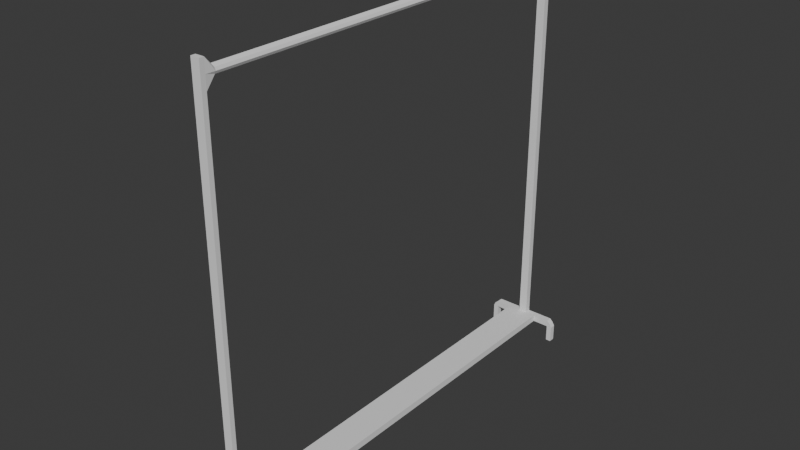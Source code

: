 # Source: TallRack.blend  (saved by Blender 5.0.119; exported with 4.5.12 LTS)
import bpy
from mathutils import Matrix  # noqa: F401  (used for matrix-valued properties, if any)

bpy.ops.wm.read_factory_settings(use_empty=True)
scene = bpy.context.scene
scene.name = 'Scene'

# ---- collections
col_collection = bpy.data.collections.new('Collection'); scene.collection.children.link(col_collection)

# ---- world
world_world = bpy.data.worlds.new('World'); scene.world = world_world
world_world.use_nodes = True; world_world.node_tree.nodes.clear()
_N = world_world.node_tree.nodes; _L = world_world.node_tree.links
n0 = _N.new('ShaderNodeOutputWorld'); n0.name = 'World Output'; n0.location = (200, 100)
n1 = _N.new('ShaderNodeBackground'); n1.name = 'Background'; n1.location = (-200, 100)
n1.inputs[0].default_value = (0.05088, 0.05088, 0.05088, 1.0)
_L.new(n1.outputs[0], n0.inputs[0])
n0.is_active_output = True
world_world.color = (0.05088, 0.05088, 0.05088)
world_world.sun_shadow_jitter_overblur = 0.0

# ---- meshes
me_cube_001 = bpy.data.meshes.new('Cube.001')
me_cube_001.from_pydata([(-0.01806, -1.075, 1.093), (-0.01806, -1.075, 1.12), (-0.01806, 1.074, 1.093), (-0.01806, 1.074, 1.12), (0.01911, -1.075, 1.093), (0.01911, -1.075, 1.12), (0.01911, 1.074, 1.093), (0.01911, 1.074, 1.12), (-0.02233, -1.123, 1.039), (-0.02233, -1.123, 1.173), (-0.02233, 1.122, 1.173), (-0.02233, 1.122, 1.039), (0.02338, 1.122, 1.039), (0.02338, 1.122, 1.173), (0.02338, -1.123, 1.173), (0.02338, -1.123, 1.039), (-0.02233, 1.154, 1.173), (-0.02233, 1.154, 1.039), (0.02338, 1.154, 1.039), (0.02338, 1.154, 1.173), (-0.02233, -1.147, 1.039), (-0.02233, -1.147, 1.173), (0.02338, -1.147, 1.173), (0.02338, -1.147, 1.039), (0.02338, 1.122, -0.96), (-0.02233, 1.122, -0.96), (-0.02233, -1.123, -0.96), (0.02338, -1.123, -0.96), (0.02338, 1.154, -0.96), (-0.02233, 1.154, -0.96), (-0.02233, -1.147, -0.96), (0.02338, -1.147, -0.96), (0.02338, 1.122, -0.9968), (-0.02233, 1.122, -0.9968), (-0.02233, -1.123, -0.9968), (0.02338, -1.123, -0.9968), (0.02338, 1.154, -0.9968), (-0.02233, 1.154, -0.9968), (-0.02233, -1.147, -0.9968), (0.02338, -1.147, -0.9968), (0.1701, 1.122, -0.96), (0.1701, 1.154, -0.96), (0.1701, -1.147, -0.96), (0.1701, -1.123, -0.96), (0.1701, 1.122, -0.9968), (0.1701, 1.154, -0.9968), (0.1701, -1.147, -0.9968), (0.1701, -1.123, -0.9968), (0.1873, 1.122, -0.9779), (0.1873, 1.154, -0.9779), (0.1873, -1.147, -0.9779), (0.1873, -1.123, -0.9779), (0.1983, 1.122, -0.9968), (0.1983, 1.154, -0.9968), (0.1983, -1.147, -0.9968), (0.1983, -1.123, -0.9968), (-0.1738, 1.122, -0.96), (-0.1738, 1.154, -0.96), (-0.1738, -1.123, -0.96), (-0.1738, -1.147, -0.96), (-0.1738, 1.122, -0.9968), (-0.1738, 1.154, -0.9968), (-0.1738, -1.123, -0.9968), (-0.1738, -1.147, -0.9968), (-0.1937, 1.122, -0.9779), (-0.1937, 1.154, -0.9779), (-0.1937, -1.123, -0.9779), (-0.1937, -1.147, -0.9779), (-0.2016, 1.122, -0.9968), (-0.2016, 1.154, -0.9968), (-0.2016, -1.123, -0.9968), (-0.2016, -1.147, -0.9968), (0.1701, 1.122, -1.087), (0.1701, 1.154, -1.087), (0.1701, -1.147, -1.087), (0.1701, -1.123, -1.087), (0.1983, 1.122, -1.087), (0.1983, 1.154, -1.087), (0.1983, -1.147, -1.087), (0.1983, -1.123, -1.087), (-0.1738, 1.122, -1.087), (-0.1738, 1.154, -1.087), (-0.1738, -1.123, -1.087), (-0.1738, -1.147, -1.087), (-0.2016, 1.122, -1.087), (-0.2016, 1.154, -1.087), (-0.2016, -1.123, -1.087), (-0.2016, -1.147, -1.087), (0.07945, 1.122, -0.96), (0.07945, 1.122, -0.9968), (0.07945, -1.123, -0.96), (0.07945, -1.123, -0.9968), (-0.09079, -1.123, -0.9968), (-0.09079, -1.123, -0.96), (-0.09079, 1.122, -0.9968), (-0.09079, 1.122, -0.96), (0.0005243, 1.074, 1.131), (0.0005243, -1.075, 1.131), (0.0005243, 1.122, 1.173), (0.0005243, -1.123, 1.173), (0.0005243, 1.154, 1.039), (0.0005243, 1.154, 1.173), (0.0005243, -1.147, 1.039), (0.0005243, -1.147, 1.173), (0.0005243, 1.154, -0.96), (0.0005243, -1.147, -0.96), (0.0005243, 1.122, -0.9968), (0.0005243, -1.123, -0.9968), (0.0005243, 1.154, -0.9968), (0.0005243, -1.147, -0.9968), (-0.0241, -1.075, 1.106), (-0.0241, 1.074, 1.106), (0.02515, 1.074, 1.106), (0.02515, -1.075, 1.106), (-0.02233, -1.123, 1.106), (-0.02233, 1.122, 1.106), (0.02338, 1.122, 1.106), (0.02338, -1.123, 1.106), (-0.02233, 1.154, 1.106), (0.02338, 1.154, 1.106), (-0.02233, -1.147, 1.106), (0.02338, -1.147, 1.106), (0.0005243, -1.147, 1.106), (0.0005243, 1.154, 1.106), (0.0005243, 1.074, 1.086), (0.0005243, -1.075, 1.086), (0.0005243, 1.122, 1.039), (0.0005243, -1.123, 1.039), (0.0005243, 1.122, -0.96), (0.0005243, -1.123, -0.96)], [], [(110, 1, 3, 111), (111, 3, 10, 115), (112, 7, 5, 113), (96, 7, 13, 98), (124, 6, 4, 125), (96, 3, 1, 97), (116, 12, 18, 119), (114, 8, 20, 120), (110, 0, 8, 114), (125, 4, 15, 127), (112, 6, 12, 116), (124, 2, 11, 126), (97, 1, 9, 99), (113, 5, 14, 117), (123, 101, 19, 119), (126, 11, 25, 128), (98, 13, 19, 101), (115, 10, 16, 118), (122, 103, 21, 120), (99, 9, 21, 103), (117, 14, 22, 121), (102, 20, 30, 105), (36, 28, 41, 45), (105, 30, 38, 109), (11, 17, 29, 25), (15, 23, 31, 27), (18, 12, 24, 28), (20, 8, 26, 30), (127, 15, 27, 129), (100, 18, 28, 104), (106, 33, 37, 108), (107, 35, 39, 109), (106, 107, 34, 33), (33, 25, 56, 60), (34, 38, 63, 62), (104, 28, 36, 108), (34, 26, 93, 92), (27, 31, 42, 43), (128, 25, 26, 129), (35, 32, 89, 91), (42, 46, 54, 50), (45, 41, 49, 53), (31, 39, 46, 42), (28, 24, 40, 41), (39, 35, 47, 46), (32, 36, 45, 44), (35, 27, 43, 47), (24, 32, 44, 40), (49, 48, 52, 53), (51, 50, 54, 55), (62, 63, 83, 82), (41, 40, 48, 49), (47, 43, 51, 55), (40, 44, 52, 48), (60, 68, 84, 80), (43, 42, 50, 51), (58, 62, 70, 66), (60, 56, 64, 68), (37, 33, 60, 61), (26, 34, 62, 58), (29, 37, 61, 57), (30, 26, 58, 59), (25, 29, 57, 56), (38, 30, 59, 63), (67, 66, 70, 71), (64, 65, 69, 68), (61, 60, 80, 81), (59, 58, 66, 67), (57, 61, 69, 65), (63, 59, 67, 71), (55, 54, 78, 79), (56, 57, 65, 64), (72, 73, 77, 76), (74, 75, 79, 78), (82, 83, 87, 86), (81, 80, 84, 85), (68, 69, 85, 84), (52, 44, 72, 76), (70, 62, 82, 86), (71, 70, 86, 87), (63, 71, 87, 83), (47, 55, 79, 75), (44, 45, 73, 72), (69, 61, 81, 85), (45, 53, 77, 73), (46, 47, 75, 74), (53, 52, 76, 77), (54, 46, 74, 78), (89, 88, 90, 91), (27, 35, 91, 90), (32, 24, 88, 89), (24, 27, 90, 88), (93, 95, 94, 92), (26, 25, 95, 93), (33, 34, 92, 94), (25, 33, 94, 95), (29, 104, 108, 37), (32, 35, 107, 106), (34, 107, 109, 38), (32, 106, 108, 36), (17, 100, 104, 29), (31, 105, 109, 39), (23, 102, 105, 31), (14, 99, 103, 22), (121, 22, 103, 122), (10, 98, 101, 16), (118, 16, 101, 123), (5, 97, 99, 14), (7, 96, 97, 5), (3, 96, 98, 10), (17, 118, 123, 100), (23, 121, 122, 102), (15, 117, 121, 23), (102, 122, 120, 20), (11, 115, 118, 17), (100, 123, 119, 18), (4, 113, 117, 15), (7, 112, 116, 13), (1, 110, 114, 9), (9, 114, 120, 21), (13, 116, 119, 19), (6, 112, 113, 4), (2, 111, 115, 11), (0, 110, 111, 2), (24, 128, 129, 27), (8, 127, 129, 26), (12, 126, 128, 24), (6, 124, 126, 12), (0, 125, 127, 8), (2, 124, 125, 0)])
_uv = me_cube_001.uv_layers.new(name='UVMap')
_uv.uv.foreach_set('vector', [0.5, 0.0, 0.625, 0.0, 0.625, 0.25, 0.5, 0.25, 0.5, 0.25, 0.625, 0.25, 0.625, 0.25, 0.5, 0.25, 0.5, 0.5, 0.625, 0.5, 0.625, 0.75, 0.5, 0.75, 0.75, 0.5, 0.625, 0.5, 0.625, 0.5, 0.75, 0.5, 0.25, 0.5, 0.375, 0.5, 0.375, 0.75, 0.25, 0.75, 0.75, 0.5, 0.875, 0.5, 0.875, 0.75, 0.75, 0.75, 0.5, 0.5, 0.375, 0.5, 0.375, 0.5, 0.5, 0.5, 0.5, 0.0, 0.375, 0.0, 0.375, 0.0, 0.5, 0.0, 0.5, 0.0, 0.375, 0.0, 0.375, 0.0, 0.5, 0.0, 0.25, 0.75, 0.375, 0.75, 0.375, 0.75, 0.25, 0.75, 0.5, 0.5, 0.375, 0.5, 0.375, 0.5, 0.5, 0.5, 0.25, 0.5, 0.125, 0.5, 0.125, 0.5, 0.25, 0.5, 0.75, 0.75, 0.875, 0.75, 0.875, 0.75, 0.75, 0.75, 0.5, 0.75, 0.625, 0.75, 0.625, 0.75, 0.5, 0.75, 0.5, 0.375, 0.625, 0.375, 0.625, 0.5, 0.5, 0.5, 0.25, 0.5, 0.125, 0.5, 0.125, 0.5, 0.25, 0.5, 0.75, 0.5, 0.625, 0.5, 0.625, 0.5, 0.75, 0.5, 0.5, 0.25, 0.625, 0.25, 0.625, 0.25, 0.5, 0.25, 0.5, 0.875, 0.625, 0.875, 0.625, 1.0, 0.5, 1.0, 0.75, 0.75, 0.875, 0.75, 0.875, 0.75, 0.75, 0.75, 0.5, 0.75, 0.625, 0.75, 0.625, 0.75, 0.5, 0.75, 0.375, 0.875, 0.375, 1.0, 0.375, 1.0, 0.375, 0.875, 0.375, 0.5, 0.375, 0.5, 0.375, 0.5, 0.375, 0.5, 0.375, 0.875, 0.375, 1.0, 0.375, 1.0, 0.375, 0.875, 0.375, 0.25, 0.375, 0.25, 0.375, 0.25, 0.375, 0.25, 0.375, 0.75, 0.375, 0.75, 0.375, 0.75, 0.375, 0.75, 0.375, 0.5, 0.375, 0.5, 0.375, 0.5, 0.375, 0.5, 0.375, 0.0, 0.375, 0.0, 0.375, 0.0, 0.375, 0.0, 0.25, 0.75, 0.375, 0.75, 0.375, 0.75, 0.25, 0.75, 0.375, 0.375, 0.375, 0.5, 0.375, 0.5, 0.375, 0.375, 0.25, 0.5, 0.125, 0.5, 0.125, 0.5, 0.25, 0.5, 0.25, 0.75, 0.375, 0.75, 0.375, 0.75, 0.25, 0.75, 0.25, 0.5, 0.25, 0.75, 0.125, 0.75, 0.125, 0.5, 0.375, 0.25, 0.375, 0.25, 0.375, 0.25, 0.375, 0.25, 0.125, 0.75, 0.125, 0.75, 0.125, 0.75, 0.125, 0.75, 0.375, 0.375, 0.375, 0.5, 0.375, 0.5, 0.375, 0.375, 0.125, 0.75, 0.375, 0.0, 0.375, 0.0, 0.125, 0.75, 0.375, 0.75, 0.375, 0.75, 0.375, 0.75, 0.375, 0.75, 0.375, 0.375, 0.375, 0.25, 0.125, 0.75, 0.25, 0.75, 0.375, 0.75, 0.375, 0.5, 0.375, 0.5, 0.375, 0.75, 0.375, 0.75, 0.375, 0.75, 0.375, 0.75, 0.375, 0.75, 0.375, 0.5, 0.375, 0.5, 0.375, 0.5, 0.375, 0.5, 0.375, 0.75, 0.375, 0.75, 0.375, 0.75, 0.375, 0.75, 0.375, 0.5, 0.375, 0.5, 0.375, 0.5, 0.375, 0.5, 0.375, 0.75, 0.375, 0.75, 0.375, 0.75, 0.375, 0.75, 0.375, 0.5, 0.375, 0.5, 0.375, 0.5, 0.375, 0.5, 0.375, 0.75, 0.375, 0.75, 0.375, 0.75, 0.375, 0.75, 0.375, 0.5, 0.375, 0.5, 0.375, 0.5, 0.375, 0.5, 0.375, 0.5, 0.375, 0.5, 0.375, 0.5, 0.375, 0.5, 0.375, 0.75, 0.375, 0.75, 0.375, 0.75, 0.375, 0.75, 0.125, 0.75, 0.125, 0.75, 0.125, 0.75, 0.125, 0.75, 0.375, 0.5, 0.375, 0.5, 0.375, 0.5, 0.375, 0.5, 0.375, 0.75, 0.375, 0.75, 0.375, 0.75, 0.375, 0.75, 0.375, 0.5, 0.375, 0.5, 0.375, 0.5, 0.375, 0.5, 0.375, 0.25, 0.375, 0.25, 0.375, 0.25, 0.375, 0.25, 0.375, 0.75, 0.375, 0.75, 0.375, 0.75, 0.375, 0.75, 0.375, 0.0, 0.125, 0.75, 0.125, 0.75, 0.375, 0.0, 0.375, 0.25, 0.375, 0.25, 0.375, 0.25, 0.375, 0.25, 0.125, 0.5, 0.125, 0.5, 0.125, 0.5, 0.125, 0.5, 0.375, 0.0, 0.125, 0.75, 0.125, 0.75, 0.375, 0.0, 0.375, 0.25, 0.375, 0.25, 0.375, 0.25, 0.375, 0.25, 0.375, 0.0, 0.375, 0.0, 0.375, 0.0, 0.375, 0.0, 0.375, 0.25, 0.375, 0.25, 0.375, 0.25, 0.375, 0.25, 0.375, 1.0, 0.375, 1.0, 0.375, 1.0, 0.375, 1.0, 0.375, 0.0, 0.375, 0.0, 0.375, 0.0, 0.375, 0.0, 0.375, 0.25, 0.375, 0.25, 0.375, 0.25, 0.375, 0.25, 0.125, 0.5, 0.125, 0.5, 0.125, 0.5, 0.125, 0.5, 0.375, 0.0, 0.375, 0.0, 0.375, 0.0, 0.375, 0.0, 0.375, 0.25, 0.375, 0.25, 0.375, 0.25, 0.375, 0.25, 0.375, 1.0, 0.375, 1.0, 0.375, 1.0, 0.375, 1.0, 0.375, 0.75, 0.375, 0.75, 0.375, 0.75, 0.375, 0.75, 0.375, 0.25, 0.375, 0.25, 0.375, 0.25, 0.375, 0.25, 0.375, 0.5, 0.375, 0.5, 0.375, 0.5, 0.375, 0.5, 0.375, 0.75, 0.375, 0.75, 0.375, 0.75, 0.375, 0.75, 0.125, 0.75, 0.125, 0.75, 0.125, 0.75, 0.125, 0.75, 0.125, 0.5, 0.125, 0.5, 0.125, 0.5, 0.125, 0.5, 0.375, 0.25, 0.375, 0.25, 0.375, 0.25, 0.375, 0.25, 0.375, 0.5, 0.375, 0.5, 0.375, 0.5, 0.375, 0.5, 0.125, 0.75, 0.125, 0.75, 0.125, 0.75, 0.125, 0.75, 0.375, 0.0, 0.375, 0.0, 0.375, 0.0, 0.375, 0.0, 0.375, 1.0, 0.375, 1.0, 0.375, 1.0, 0.375, 1.0, 0.375, 0.75, 0.375, 0.75, 0.375, 0.75, 0.375, 0.75, 0.375, 0.5, 0.375, 0.5, 0.375, 0.5, 0.375, 0.5, 0.375, 0.25, 0.375, 0.25, 0.375, 0.25, 0.375, 0.25, 0.375, 0.5, 0.375, 0.5, 0.375, 0.5, 0.375, 0.5, 0.375, 0.75, 0.375, 0.75, 0.375, 0.75, 0.375, 0.75, 0.375, 0.5, 0.375, 0.5, 0.375, 0.5, 0.375, 0.5, 0.375, 0.75, 0.375, 0.75, 0.375, 0.75, 0.375, 0.75, 0.375, 0.5, 0.375, 0.5, 0.375, 0.75, 0.375, 0.75, 0.375, 0.75, 0.375, 0.75, 0.375, 0.75, 0.375, 0.75, 0.375, 0.5, 0.375, 0.5, 0.375, 0.5, 0.375, 0.5, 0.375, 0.5, 0.375, 0.75, 0.375, 0.75, 0.375, 0.5, 0.375, 0.0, 0.375, 0.25, 0.375, 0.25, 0.125, 0.75, 0.125, 0.75, 0.375, 0.25, 0.375, 0.25, 0.125, 0.75, 0.125, 0.5, 0.125, 0.75, 0.125, 0.75, 0.125, 0.5, 0.375, 0.25, 0.375, 0.25, 0.375, 0.25, 0.375, 0.25, 0.375, 0.25, 0.375, 0.375, 0.375, 0.375, 0.375, 0.25, 0.375, 0.5, 0.375, 0.75, 0.25, 0.75, 0.25, 0.5, 0.125, 0.75, 0.25, 0.75, 0.25, 0.75, 0.125, 0.75, 0.375, 0.5, 0.25, 0.5, 0.25, 0.5, 0.375, 0.5, 0.375, 0.25, 0.375, 0.375, 0.375, 0.375, 0.375, 0.25, 0.375, 0.75, 0.375, 0.875, 0.375, 0.875, 0.375, 0.75, 0.375, 0.75, 0.375, 0.875, 0.375, 0.875, 0.375, 0.75, 0.625, 0.75, 0.75, 0.75, 0.75, 0.75, 0.625, 0.75, 0.5, 0.75, 0.625, 0.75, 0.625, 0.875, 0.5, 0.875, 0.875, 0.5, 0.75, 0.5, 0.75, 0.5, 0.875, 0.5, 0.5, 0.25, 0.625, 0.25, 0.625, 0.375, 0.5, 0.375, 0.625, 0.75, 0.75, 0.75, 0.75, 0.75, 0.625, 0.75, 0.625, 0.5, 0.75, 0.5, 0.75, 0.75, 0.625, 0.75, 0.875, 0.5, 0.75, 0.5, 0.75, 0.5, 0.875, 0.5, 0.375, 0.25, 0.5, 0.25, 0.5, 0.375, 0.375, 0.375, 0.375, 0.75, 0.5, 0.75, 0.5, 0.875, 0.375, 0.875, 0.375, 0.75, 0.5, 0.75, 0.5, 0.75, 0.375, 0.75, 0.375, 0.875, 0.5, 0.875, 0.5, 1.0, 0.375, 1.0, 0.375, 0.25, 0.5, 0.25, 0.5, 0.25, 0.375, 0.25, 0.375, 0.375, 0.5, 0.375, 0.5, 0.5, 0.375, 0.5, 0.375, 0.75, 0.5, 0.75, 0.5, 0.75, 0.375, 0.75, 0.625, 0.5, 0.5, 0.5, 0.5, 0.5, 0.625, 0.5, 0.625, 0.0, 0.5, 0.0, 0.5, 0.0, 0.625, 0.0, 0.625, 0.0, 0.5, 0.0, 0.5, 0.0, 0.625, 0.0, 0.625, 0.5, 0.5, 0.5, 0.5, 0.5, 0.625, 0.5, 0.375, 0.5, 0.5, 0.5, 0.5, 0.75, 0.375, 0.75, 0.375, 0.25, 0.5, 0.25, 0.5, 0.25, 0.375, 0.25, 0.375, 0.0, 0.5, 0.0, 0.5, 0.25, 0.375, 0.25, 0.375, 0.5, 0.375, 0.375, 0.25, 0.75, 0.375, 0.75, 0.125, 0.75, 0.25, 0.75, 0.25, 0.75, 0.125, 0.75, 0.375, 0.5, 0.25, 0.5, 0.25, 0.5, 0.375, 0.5, 0.375, 0.5, 0.25, 0.5, 0.25, 0.5, 0.375, 0.5, 0.125, 0.75, 0.25, 0.75, 0.25, 0.75, 0.125, 0.75, 0.125, 0.5, 0.25, 0.5, 0.25, 0.75, 0.125, 0.75])
me_cube_001.update()

# ---- objects
ob_rack = bpy.data.objects.new('RAck', me_cube_001)

# ---- transforms, parenting, visibility, modifiers, constraints
ob_rack.location = (0.0, 0.0, 0.0)

# ---- collection membership
col_collection.objects.link(ob_rack)

# ---- scene / render settings (as saved in the file)
scene.frame_start = 1; scene.frame_end = 250; scene.frame_set(1)
scene.render.engine = 'BLENDER_EEVEE_NEXT'
scene.render.bake_bias = 0.0
scene.render.bake_samples = 0
scene.cycles.sampling_pattern = 'TABULATED_SOBOL'
scene.eevee.use_volume_custom_range = False
bpy.context.view_layer.update()

# ---- added for rendering (the .blend has no active camera and no usable light): camera, sun
cam_auto = bpy.data.cameras.new('AutoCamera')
cam_auto.lens = 50.0
cam_auto.sensor_width = 36.0
cam_auto.clip_end = 1000.0
ob_auto_camera = bpy.data.objects.new('AutoCamera', cam_auto)
scene.collection.objects.link(ob_auto_camera)
ob_auto_camera.location = (3.00505, -3.60452, 2.44849)
ob_auto_camera.rotation_euler = (1.09748, -7.21219e-08, 0.694738)
scene.camera = ob_auto_camera
light_auto_sun = bpy.data.lights.new('AutoSun', 'SUN')
light_auto_sun.energy = 3.0
light_auto_sun.angle = 0.0523599
ob_auto_sun = bpy.data.objects.new('AutoSun', light_auto_sun)
scene.collection.objects.link(ob_auto_sun)
ob_auto_sun.rotation_euler = (0.872665, 0.174533, 0.523599)
bpy.context.view_layer.update()
